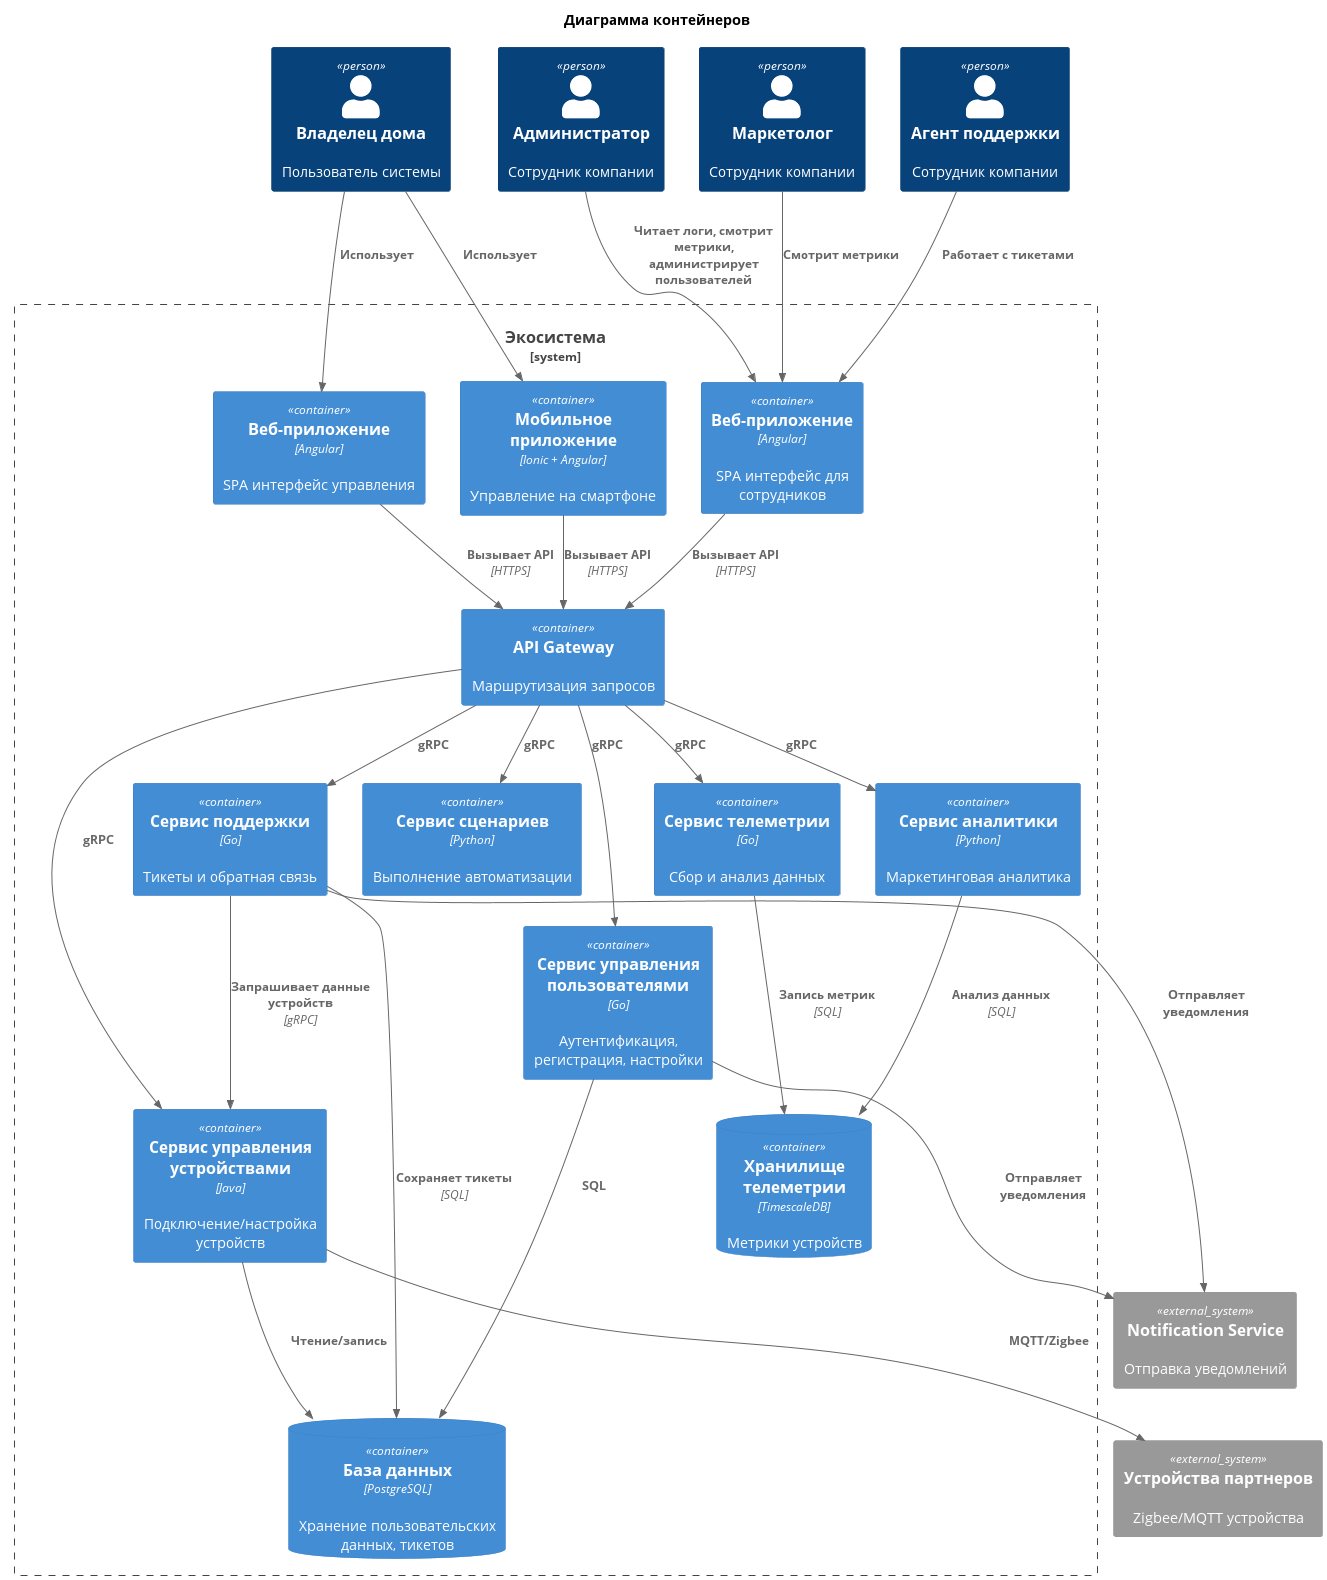

The diagram above was rendered by PlantUML. Its source (embedded in the PNG):
@startuml ContainersDiagram
!include https://raw.githubusercontent.com/plantuml-stdlib/C4-PlantUML/master/C4_Container.puml

title Диаграмма контейнеров

Person(owner, "Владелец дома", "Пользователь системы")
Person(support_agent, "Агент поддержки", "Сотрудник компании")
Person(admin, "Администратор", "Сотрудник компании")
Person(martket_agent, "Маркетолог", "Сотрудник компании")


System_Boundary(ecosystem, "Экосистема") {
    Container(web, "Веб-приложение", "Angular", "SPA интерфейс управления")
    Container(web2, "Веб-приложение", "Angular", "SPA интерфейс для сотрудников")
    Container(support, "Сервис поддержки", "Go", "Тикеты и обратная связь")
    Container(mobile, "Мобильное приложение", "Ionic + Angular", "Управление на смартфоне")
    Container(api, "API Gateway", "", "Маршрутизация запросов")
    Container(device_mgmt, "Сервис управления устройствами", "Java", "Подключение/настройка устройств")
    Container(automation, "Сервис сценариев", "Python", "Выполнение автоматизации")
    Container(user_service, "Сервис управления пользователями", "Go", "Аутентификация, регистрация, настройки")
    Container(telemetry, "Сервис телеметрии", "Go", "Сбор и анализ данных")
    Container(analytics, "Сервис аналитики", "Python", "Маркетинговая аналитика")
    ContainerDb(db, "База данных", "PostgreSQL", "Хранение пользовательских данных, тикетов")
    ContainerDb(tsdb, "Хранилище телеметрии", "TimescaleDB", "Метрики устройств")
}

System_Ext(partner_devices, "Устройства партнеров", "Zigbee/MQTT устройства")
System_Ext(email, "Notification Service", "Отправка уведомлений")


Rel(owner, web, "Использует")
Rel(support_agent, web2, "Работает с тикетами")
Rel(martket_agent, web2, "Смотрит метрики")
Rel(admin, web2, "Читает логи, смотрит метрики, администрирует пользователей")
Rel(owner, mobile, "Использует")
Rel(web, api, "Вызывает API", "HTTPS")
Rel(web2, api, "Вызывает API", "HTTPS")
Rel(mobile, api, "Вызывает API", "HTTPS")
Rel(api, device_mgmt, "gRPC")
Rel(api, user_service, "gRPC")
Rel(api, automation, "gRPC")
Rel(api, telemetry, "gRPC")
Rel(device_mgmt, partner_devices, "MQTT/Zigbee")
Rel(device_mgmt, db, "Чтение/запись")
Rel(telemetry, tsdb, "Запись метрик", "SQL")
Rel(analytics, tsdb, "Анализ данных", "SQL")
Rel(api, analytics, "gRPC")
Rel(api, support, "gRPC")
Rel(support, email, "Отправляет уведомления")
Rel(user_service, email, "Отправляет уведомления")
Rel(support, device_mgmt, "Запрашивает данные устройств", "gRPC")
Rel(support, db, "Сохраняет тикеты", "SQL")
Rel(user_service, db, "SQL")

@enduml